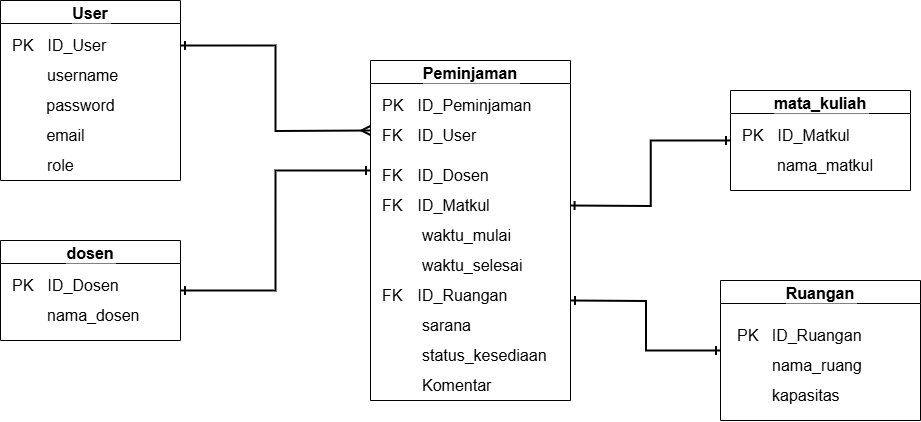

The diagram above was exported from draw.io. Its source (the exported page's mxGraphModel, read from the mxfile embedded in the PNG):
<mxGraphModel dx="605" dy="661" grid="1" gridSize="10" guides="1" tooltips="1" connect="1" arrows="1" fold="1" page="1" pageScale="1" pageWidth="827" pageHeight="1169" math="0" shadow="0">
  <root>
    <mxCell id="WIyWlLk6GJQsqaUBKTNV-0" />
    <mxCell id="WIyWlLk6GJQsqaUBKTNV-1" parent="WIyWlLk6GJQsqaUBKTNV-0" />
    <mxCell id="J6UyhVMt4-8NxvLrjZvy-10" value="User" style="swimlane;fontSize=16;labelBackgroundColor=default;" parent="WIyWlLk6GJQsqaUBKTNV-1" vertex="1">
      <mxGeometry x="20" y="70" width="180" height="180" as="geometry" />
    </mxCell>
    <mxCell id="J6UyhVMt4-8NxvLrjZvy-13" value="&lt;font style=&quot;font-size: 16px;&quot;&gt;PK&lt;span style=&quot;white-space: pre;&quot;&gt;&#09;&lt;/span&gt;ID_User&lt;/font&gt;" style="text;html=1;align=left;verticalAlign=middle;resizable=0;points=[];autosize=1;strokeColor=none;fillColor=none;fontSize=14;" parent="J6UyhVMt4-8NxvLrjZvy-10" vertex="1">
      <mxGeometry x="10" y="30" width="120" height="30" as="geometry" />
    </mxCell>
    <mxCell id="J6UyhVMt4-8NxvLrjZvy-16" value="&lt;font style=&quot;font-size: 16px;&quot;&gt;username&lt;/font&gt;" style="text;html=1;align=left;verticalAlign=middle;resizable=0;points=[];autosize=1;strokeColor=none;fillColor=none;" parent="J6UyhVMt4-8NxvLrjZvy-10" vertex="1">
      <mxGeometry x="45" y="60" width="90" height="30" as="geometry" />
    </mxCell>
    <mxCell id="J6UyhVMt4-8NxvLrjZvy-19" value="email" style="text;html=1;align=center;verticalAlign=middle;resizable=0;points=[];autosize=1;strokeColor=none;fillColor=none;fontSize=16;" parent="J6UyhVMt4-8NxvLrjZvy-10" vertex="1">
      <mxGeometry x="35" y="120" width="60" height="30" as="geometry" />
    </mxCell>
    <mxCell id="J6UyhVMt4-8NxvLrjZvy-20" value="password" style="text;html=1;align=center;verticalAlign=middle;resizable=0;points=[];autosize=1;strokeColor=none;fillColor=none;fontSize=16;" parent="J6UyhVMt4-8NxvLrjZvy-10" vertex="1">
      <mxGeometry x="35" y="90" width="90" height="30" as="geometry" />
    </mxCell>
    <mxCell id="J6UyhVMt4-8NxvLrjZvy-91" value="role" style="text;html=1;align=left;verticalAlign=middle;resizable=0;points=[];autosize=1;strokeColor=none;fillColor=none;fontSize=16;" parent="J6UyhVMt4-8NxvLrjZvy-10" vertex="1">
      <mxGeometry x="45" y="150" width="50" height="30" as="geometry" />
    </mxCell>
    <mxCell id="J6UyhVMt4-8NxvLrjZvy-99" style="edgeStyle=orthogonalEdgeStyle;rounded=0;orthogonalLoop=1;jettySize=auto;html=1;entryX=0;entryY=0.5;entryDx=0;entryDy=0;startArrow=ERone;startFill=0;endArrow=ERone;endFill=0;strokeWidth=2;" parent="WIyWlLk6GJQsqaUBKTNV-1" target="J6UyhVMt4-8NxvLrjZvy-29" edge="1">
      <mxGeometry relative="1" as="geometry">
        <mxPoint x="590" y="370" as="sourcePoint" />
      </mxGeometry>
    </mxCell>
    <mxCell id="J6UyhVMt4-8NxvLrjZvy-21" value="Peminjaman" style="swimlane;fontSize=16;labelBackgroundColor=default;startSize=23;" parent="WIyWlLk6GJQsqaUBKTNV-1" vertex="1">
      <mxGeometry x="390" y="130" width="200" height="340" as="geometry" />
    </mxCell>
    <mxCell id="J6UyhVMt4-8NxvLrjZvy-22" value="&lt;font style=&quot;font-size: 16px;&quot;&gt;PK&lt;span style=&quot;white-space: pre;&quot;&gt;&#09;&lt;/span&gt;ID_Peminjaman&lt;/font&gt;" style="text;html=1;align=left;verticalAlign=middle;resizable=0;points=[];autosize=1;strokeColor=none;fillColor=none;fontSize=14;" parent="J6UyhVMt4-8NxvLrjZvy-21" vertex="1">
      <mxGeometry x="10" y="30" width="170" height="30" as="geometry" />
    </mxCell>
    <mxCell id="J6UyhVMt4-8NxvLrjZvy-23" value="&lt;font style=&quot;font-size: 16px;&quot;&gt;FK&lt;span style=&quot;white-space: pre;&quot;&gt;&#09;&lt;/span&gt;ID_Dosen&lt;/font&gt;" style="text;html=1;align=left;verticalAlign=middle;resizable=0;points=[];autosize=1;strokeColor=none;fillColor=none;" parent="J6UyhVMt4-8NxvLrjZvy-21" vertex="1">
      <mxGeometry x="10" y="100" width="130" height="30" as="geometry" />
    </mxCell>
    <mxCell id="J6UyhVMt4-8NxvLrjZvy-24" value="&lt;div&gt;FK&lt;span style=&quot;white-space: pre;&quot;&gt;&#09;&lt;/span&gt;ID_Matkul&lt;/div&gt;" style="text;html=1;align=left;verticalAlign=middle;resizable=0;points=[];autosize=1;strokeColor=none;fillColor=none;fontSize=16;" parent="J6UyhVMt4-8NxvLrjZvy-21" vertex="1">
      <mxGeometry x="10" y="130" width="130" height="30" as="geometry" />
    </mxCell>
    <mxCell id="J6UyhVMt4-8NxvLrjZvy-25" value="waktu_mulai" style="text;html=1;align=left;verticalAlign=middle;resizable=0;points=[];autosize=1;strokeColor=none;fillColor=none;fontSize=16;" parent="J6UyhVMt4-8NxvLrjZvy-21" vertex="1">
      <mxGeometry x="50" y="160" width="110" height="30" as="geometry" />
    </mxCell>
    <mxCell id="J6UyhVMt4-8NxvLrjZvy-27" value="waktu_selesai" style="text;html=1;align=left;verticalAlign=middle;resizable=0;points=[];autosize=1;strokeColor=none;fillColor=none;fontSize=16;" parent="J6UyhVMt4-8NxvLrjZvy-21" vertex="1">
      <mxGeometry x="50" y="190" width="120" height="30" as="geometry" />
    </mxCell>
    <mxCell id="J6UyhVMt4-8NxvLrjZvy-28" value="FK&lt;span style=&quot;white-space: pre;&quot;&gt;&#09;&lt;/span&gt;ID_Ruangan" style="text;html=1;align=left;verticalAlign=middle;resizable=0;points=[];autosize=1;strokeColor=none;fillColor=none;fontSize=16;" parent="J6UyhVMt4-8NxvLrjZvy-21" vertex="1">
      <mxGeometry x="10" y="220" width="150" height="30" as="geometry" />
    </mxCell>
    <mxCell id="J6UyhVMt4-8NxvLrjZvy-93" value="sarana" style="text;html=1;align=left;verticalAlign=middle;resizable=0;points=[];autosize=1;strokeColor=none;fillColor=none;fontSize=16;" parent="J6UyhVMt4-8NxvLrjZvy-21" vertex="1">
      <mxGeometry x="50" y="250" width="70" height="30" as="geometry" />
    </mxCell>
    <mxCell id="J6UyhVMt4-8NxvLrjZvy-35" value="status_kesediaan" style="text;html=1;align=left;verticalAlign=middle;resizable=0;points=[];autosize=1;strokeColor=none;fillColor=none;fontSize=16;" parent="J6UyhVMt4-8NxvLrjZvy-21" vertex="1">
      <mxGeometry x="50" y="280" width="150" height="30" as="geometry" />
    </mxCell>
    <mxCell id="J6UyhVMt4-8NxvLrjZvy-96" value="&lt;font style=&quot;font-size: 16px;&quot;&gt;FK&lt;span style=&quot;white-space: pre;&quot;&gt;&#09;&lt;/span&gt;ID_User&lt;/font&gt;" style="text;html=1;align=left;verticalAlign=middle;resizable=0;points=[];autosize=1;strokeColor=none;fillColor=none;fontSize=14;" parent="J6UyhVMt4-8NxvLrjZvy-21" vertex="1">
      <mxGeometry x="10" y="60" width="120" height="30" as="geometry" />
    </mxCell>
    <mxCell id="uDEBsZMRAvoWFLKwoejJ-16" value="Komentar" style="text;html=1;align=left;verticalAlign=middle;resizable=0;points=[];autosize=1;strokeColor=none;fillColor=none;fontSize=16;" parent="J6UyhVMt4-8NxvLrjZvy-21" vertex="1">
      <mxGeometry x="50" y="310" width="90" height="30" as="geometry" />
    </mxCell>
    <mxCell id="J6UyhVMt4-8NxvLrjZvy-29" value="Ruangan" style="swimlane;fontSize=16;labelBackgroundColor=default;" parent="WIyWlLk6GJQsqaUBKTNV-1" vertex="1">
      <mxGeometry x="740" y="350" width="200" height="140" as="geometry" />
    </mxCell>
    <mxCell id="J6UyhVMt4-8NxvLrjZvy-30" value="&lt;font style=&quot;font-size: 16px;&quot;&gt;PK&amp;nbsp; &amp;nbsp;ID_Ruangan&lt;/font&gt;" style="text;html=1;align=left;verticalAlign=middle;resizable=0;points=[];autosize=1;strokeColor=none;fillColor=none;fontSize=14;" parent="J6UyhVMt4-8NxvLrjZvy-29" vertex="1">
      <mxGeometry x="15" y="40" width="150" height="30" as="geometry" />
    </mxCell>
    <mxCell id="J6UyhVMt4-8NxvLrjZvy-31" value="&lt;font style=&quot;font-size: 16px;&quot;&gt;nama_ruang&lt;/font&gt;" style="text;html=1;align=left;verticalAlign=middle;resizable=0;points=[];autosize=1;strokeColor=none;fillColor=none;" parent="J6UyhVMt4-8NxvLrjZvy-29" vertex="1">
      <mxGeometry x="50" y="70" width="110" height="30" as="geometry" />
    </mxCell>
    <mxCell id="J6UyhVMt4-8NxvLrjZvy-32" value="&lt;div&gt;kapasitas&lt;/div&gt;" style="text;html=1;align=left;verticalAlign=middle;resizable=0;points=[];autosize=1;strokeColor=none;fillColor=none;fontSize=16;" parent="J6UyhVMt4-8NxvLrjZvy-29" vertex="1">
      <mxGeometry x="50" y="100" width="90" height="30" as="geometry" />
    </mxCell>
    <mxCell id="uDEBsZMRAvoWFLKwoejJ-0" value="dosen" style="swimlane;fontSize=16;labelBackgroundColor=default;" parent="WIyWlLk6GJQsqaUBKTNV-1" vertex="1">
      <mxGeometry x="20" y="310" width="180" height="100" as="geometry" />
    </mxCell>
    <mxCell id="uDEBsZMRAvoWFLKwoejJ-1" value="&lt;font style=&quot;font-size: 16px;&quot;&gt;PK&lt;span style=&quot;white-space: pre;&quot;&gt;&#09;&lt;/span&gt;ID_Dosen&lt;/font&gt;" style="text;html=1;align=left;verticalAlign=middle;resizable=0;points=[];autosize=1;strokeColor=none;fillColor=none;fontSize=14;" parent="uDEBsZMRAvoWFLKwoejJ-0" vertex="1">
      <mxGeometry x="10" y="30" width="130" height="30" as="geometry" />
    </mxCell>
    <mxCell id="uDEBsZMRAvoWFLKwoejJ-2" value="&lt;font style=&quot;font-size: 16px;&quot;&gt;nama_dosen&lt;/font&gt;" style="text;html=1;align=left;verticalAlign=middle;resizable=0;points=[];autosize=1;strokeColor=none;fillColor=none;" parent="uDEBsZMRAvoWFLKwoejJ-0" vertex="1">
      <mxGeometry x="45" y="60" width="120" height="30" as="geometry" />
    </mxCell>
    <mxCell id="uDEBsZMRAvoWFLKwoejJ-6" value="mata_kuliah" style="swimlane;fontSize=16;labelBackgroundColor=default;" parent="WIyWlLk6GJQsqaUBKTNV-1" vertex="1">
      <mxGeometry x="750" y="160" width="180" height="100" as="geometry" />
    </mxCell>
    <mxCell id="uDEBsZMRAvoWFLKwoejJ-7" value="&lt;font style=&quot;font-size: 16px;&quot;&gt;PK&lt;span style=&quot;white-space: pre;&quot;&gt;&#09;&lt;/span&gt;ID_Matkul&lt;/font&gt;" style="text;html=1;align=left;verticalAlign=middle;resizable=0;points=[];autosize=1;strokeColor=none;fillColor=none;fontSize=14;" parent="uDEBsZMRAvoWFLKwoejJ-6" vertex="1">
      <mxGeometry x="10" y="30" width="130" height="30" as="geometry" />
    </mxCell>
    <mxCell id="uDEBsZMRAvoWFLKwoejJ-8" value="&lt;font style=&quot;font-size: 16px;&quot;&gt;nama_matkul&lt;/font&gt;" style="text;html=1;align=left;verticalAlign=middle;resizable=0;points=[];autosize=1;strokeColor=none;fillColor=none;" parent="uDEBsZMRAvoWFLKwoejJ-6" vertex="1">
      <mxGeometry x="45" y="60" width="120" height="30" as="geometry" />
    </mxCell>
    <mxCell id="er5x_GUcea1Ui-TWqimO-0" value="" style="edgeStyle=elbowEdgeStyle;fontSize=12;html=1;endArrow=ERone;startArrow=ERone;rounded=0;exitX=1;exitY=0.5;exitDx=0;exitDy=0;fillColor=#000000;strokeWidth=2;endFill=0;startFill=0;" edge="1" parent="WIyWlLk6GJQsqaUBKTNV-1">
      <mxGeometry width="100" height="100" relative="1" as="geometry">
        <mxPoint x="200" y="360" as="sourcePoint" />
        <mxPoint x="390" y="240" as="targetPoint" />
      </mxGeometry>
    </mxCell>
    <mxCell id="GBm7DEpPTDWND5BDnZmU-0" style="edgeStyle=orthogonalEdgeStyle;rounded=0;orthogonalLoop=1;jettySize=auto;html=1;entryX=0;entryY=0.5;entryDx=0;entryDy=0;startArrow=ERone;startFill=0;endArrow=ERone;endFill=0;strokeWidth=2;" edge="1" parent="WIyWlLk6GJQsqaUBKTNV-1" target="uDEBsZMRAvoWFLKwoejJ-6">
      <mxGeometry relative="1" as="geometry">
        <mxPoint x="589.57" y="275" as="sourcePoint" />
        <mxPoint x="739.57" y="325" as="targetPoint" />
      </mxGeometry>
    </mxCell>
    <mxCell id="mXcC9R9dA8uQWKPiZDab-0" style="edgeStyle=orthogonalEdgeStyle;rounded=0;orthogonalLoop=1;jettySize=auto;html=1;endArrow=ERmany;endFill=0;startArrow=ERone;startFill=0;strokeWidth=2;exitX=1;exitY=0.25;exitDx=0;exitDy=0;" edge="1" parent="WIyWlLk6GJQsqaUBKTNV-1" source="J6UyhVMt4-8NxvLrjZvy-10">
      <mxGeometry relative="1" as="geometry">
        <mxPoint x="234.47" y="20" as="sourcePoint" />
        <mxPoint x="390" y="200" as="targetPoint" />
      </mxGeometry>
    </mxCell>
  </root>
</mxGraphModel>